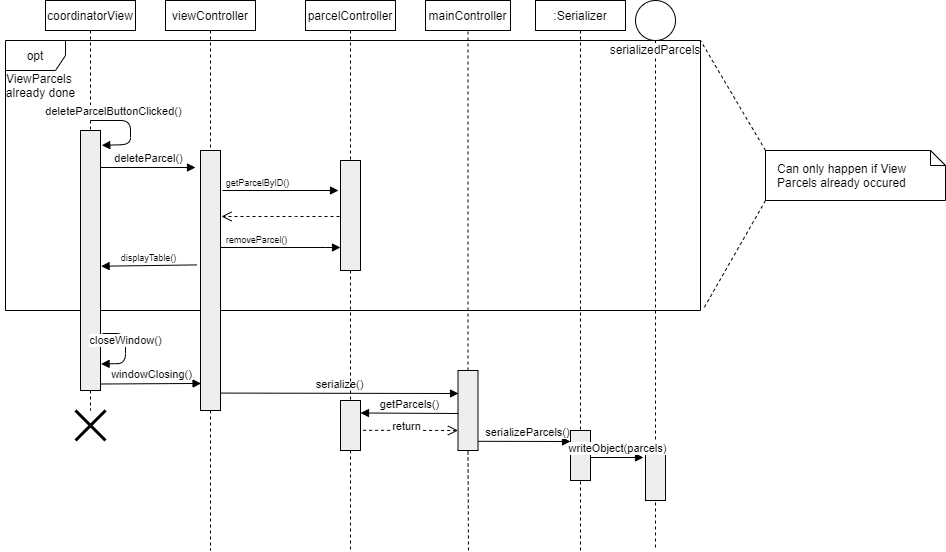

The diagram above was exported from draw.io. Its source (the exported page's mxGraphModel, read from the mxfile embedded in the PNG):
<mxGraphModel dx="1422" dy="745" grid="1" gridSize="10" guides="1" tooltips="1" connect="1" arrows="1" fold="1" page="1" pageScale="1" pageWidth="850" pageHeight="1100" math="0" shadow="0">
  <root>
    <mxCell id="0" />
    <mxCell id="1" parent="0" />
    <mxCell id="cDq5pWqvTfIauhXgTIVe-5" value="opt" style="shape=umlFrame;whiteSpace=wrap;html=1;" parent="1" vertex="1">
      <mxGeometry x="20" y="90" width="695" height="270" as="geometry" />
    </mxCell>
    <mxCell id="Qi8HrF6mY_pfpNBTO8mW-2" value="parcelController" style="shape=rect;html=1;whiteSpace=wrap;align=center;" parent="1" vertex="1">
      <mxGeometry x="320" y="50" width="90" height="30" as="geometry" />
    </mxCell>
    <mxCell id="Qi8HrF6mY_pfpNBTO8mW-3" value="" style="edgeStyle=none;html=1;dashed=1;endArrow=none;align=center;verticalAlign=bottom;exitX=0.5;exitY=1;" parent="1" source="cDq5pWqvTfIauhXgTIVe-24" edge="1">
      <mxGeometry x="1" relative="1" as="geometry">
        <mxPoint x="365" y="600" as="targetPoint" />
      </mxGeometry>
    </mxCell>
    <mxCell id="Qi8HrF6mY_pfpNBTO8mW-4" value=":Serializer" style="shape=rect;html=1;whiteSpace=wrap;align=center;" parent="1" vertex="1">
      <mxGeometry x="550" y="50" width="90" height="30" as="geometry" />
    </mxCell>
    <mxCell id="Qi8HrF6mY_pfpNBTO8mW-5" value="" style="edgeStyle=none;html=1;dashed=1;endArrow=none;align=center;verticalAlign=bottom;exitX=0.5;exitY=1;" parent="1" source="Qi8HrF6mY_pfpNBTO8mW-9" edge="1">
      <mxGeometry x="1" relative="1" as="geometry">
        <mxPoint x="595" y="490" as="targetPoint" />
      </mxGeometry>
    </mxCell>
    <mxCell id="Qi8HrF6mY_pfpNBTO8mW-6" value="coordinatorView" style="shape=rect;html=1;whiteSpace=wrap;align=center;" parent="1" vertex="1">
      <mxGeometry x="60" y="50" width="90" height="30" as="geometry" />
    </mxCell>
    <mxCell id="Qi8HrF6mY_pfpNBTO8mW-7" value="" style="edgeStyle=none;html=1;dashed=1;endArrow=none;" parent="1" source="Qi8HrF6mY_pfpNBTO8mW-6" target="Qi8HrF6mY_pfpNBTO8mW-8" edge="1">
      <mxGeometry relative="1" as="geometry" />
    </mxCell>
    <mxCell id="Qi8HrF6mY_pfpNBTO8mW-8" value="" style="shape=rect;html=1;fillColor=#eeeeee;" parent="1" vertex="1">
      <mxGeometry x="95" y="180" width="20" height="260" as="geometry" />
    </mxCell>
    <mxCell id="Qi8HrF6mY_pfpNBTO8mW-9" value="" style="shape=rect;html=1;fillColor=#eeeeee;" parent="1" vertex="1">
      <mxGeometry x="585" y="480" width="20" height="50" as="geometry" />
    </mxCell>
    <mxCell id="Qi8HrF6mY_pfpNBTO8mW-10" value="" style="edgeStyle=none;html=1;dashed=1;endArrow=none;align=center;verticalAlign=bottom;exitX=0.5;exitY=1;" parent="1" source="Qi8HrF6mY_pfpNBTO8mW-4" target="Qi8HrF6mY_pfpNBTO8mW-9" edge="1">
      <mxGeometry x="1" relative="1" as="geometry">
        <mxPoint x="545" y="440" as="targetPoint" />
        <mxPoint x="545" y="80" as="sourcePoint" />
      </mxGeometry>
    </mxCell>
    <mxCell id="Qi8HrF6mY_pfpNBTO8mW-11" value="" style="shape=rect;html=1;fillColor=#eeeeee;" parent="1" vertex="1">
      <mxGeometry x="355" y="210" width="20" height="110" as="geometry" />
    </mxCell>
    <mxCell id="Qi8HrF6mY_pfpNBTO8mW-12" value="" style="edgeStyle=none;html=1;dashed=1;endArrow=none;align=center;verticalAlign=bottom;exitX=0.5;exitY=1;" parent="1" source="Qi8HrF6mY_pfpNBTO8mW-2" target="Qi8HrF6mY_pfpNBTO8mW-11" edge="1">
      <mxGeometry x="1" relative="1" as="geometry">
        <mxPoint x="365" y="440" as="targetPoint" />
        <mxPoint x="365" y="80" as="sourcePoint" />
      </mxGeometry>
    </mxCell>
    <mxCell id="Qi8HrF6mY_pfpNBTO8mW-15" value="serializedParcels&lt;br&gt;" style="shape=umlLifeline;participant=umlEntity;perimeter=lifelinePerimeter;whiteSpace=wrap;html=1;container=1;collapsible=0;recursiveResize=0;verticalAlign=top;spacingTop=36;labelBackgroundColor=#ffffff;outlineConnect=0;" parent="1" vertex="1">
      <mxGeometry x="650" y="50" width="40" height="550" as="geometry" />
    </mxCell>
    <mxCell id="Qi8HrF6mY_pfpNBTO8mW-21" value="deleteParcelButtonClicked()" style="html=1;verticalAlign=bottom;endArrow=block;entryX=1.062;entryY=0.057;entryDx=0;entryDy=0;entryPerimeter=0;" parent="1" target="Qi8HrF6mY_pfpNBTO8mW-8" edge="1">
      <mxGeometry x="-0.509" width="80" relative="1" as="geometry">
        <mxPoint x="105" y="170" as="sourcePoint" />
        <mxPoint x="114" y="259" as="targetPoint" />
        <Array as="points">
          <mxPoint x="145" y="170" />
          <mxPoint x="145" y="194" />
        </Array>
        <mxPoint as="offset" />
      </mxGeometry>
    </mxCell>
    <mxCell id="Qi8HrF6mY_pfpNBTO8mW-36" value="viewController" style="shape=rect;html=1;whiteSpace=wrap;align=center;" parent="1" vertex="1">
      <mxGeometry x="180" y="50" width="90" height="30" as="geometry" />
    </mxCell>
    <mxCell id="Qi8HrF6mY_pfpNBTO8mW-37" value="" style="edgeStyle=none;html=1;dashed=1;endArrow=none;" parent="1" source="Qi8HrF6mY_pfpNBTO8mW-48" edge="1">
      <mxGeometry relative="1" as="geometry">
        <mxPoint x="225" y="600" as="targetPoint" />
      </mxGeometry>
    </mxCell>
    <mxCell id="Qi8HrF6mY_pfpNBTO8mW-47" value="deleteParcel()" style="html=1;verticalAlign=bottom;endArrow=block;" parent="1" edge="1">
      <mxGeometry width="80" relative="1" as="geometry">
        <mxPoint x="115" y="217" as="sourcePoint" />
        <mxPoint x="210" y="217" as="targetPoint" />
      </mxGeometry>
    </mxCell>
    <mxCell id="Qi8HrF6mY_pfpNBTO8mW-48" value="" style="shape=rect;html=1;fillColor=#eeeeee;" parent="1" vertex="1">
      <mxGeometry x="215" y="200" width="20" height="260" as="geometry" />
    </mxCell>
    <mxCell id="Qi8HrF6mY_pfpNBTO8mW-49" value="" style="edgeStyle=none;html=1;dashed=1;endArrow=none;" parent="1" source="Qi8HrF6mY_pfpNBTO8mW-36" target="Qi8HrF6mY_pfpNBTO8mW-48" edge="1">
      <mxGeometry relative="1" as="geometry">
        <mxPoint x="225" y="80" as="sourcePoint" />
        <mxPoint x="225" y="520" as="targetPoint" />
      </mxGeometry>
    </mxCell>
    <mxCell id="Qi8HrF6mY_pfpNBTO8mW-53" value="getParcelByID()" style="html=1;verticalAlign=bottom;endArrow=block;fontSize=9;" parent="1" edge="1">
      <mxGeometry x="-0.4018" width="80" relative="1" as="geometry">
        <mxPoint x="237" y="240" as="sourcePoint" />
        <mxPoint x="353" y="240" as="targetPoint" />
        <mxPoint as="offset" />
        <Array as="points" />
      </mxGeometry>
    </mxCell>
    <mxCell id="Qi8HrF6mY_pfpNBTO8mW-59" value="" style="html=1;verticalAlign=bottom;endArrow=open;dashed=1;endSize=8;fontSize=9;" parent="1" edge="1">
      <mxGeometry relative="1" as="geometry">
        <mxPoint x="354" y="266" as="sourcePoint" />
        <mxPoint x="236" y="266" as="targetPoint" />
        <Array as="points">
          <mxPoint x="300" y="266" />
        </Array>
      </mxGeometry>
    </mxCell>
    <mxCell id="Qi8HrF6mY_pfpNBTO8mW-61" value="displayTable()" style="html=1;verticalAlign=bottom;endArrow=block;fontSize=9;exitX=-0.179;exitY=0.44;exitDx=0;exitDy=0;entryX=1.028;entryY=0.522;entryDx=0;entryDy=0;entryPerimeter=0;exitPerimeter=0;" parent="1" source="Qi8HrF6mY_pfpNBTO8mW-48" target="Qi8HrF6mY_pfpNBTO8mW-8" edge="1">
      <mxGeometry width="80" relative="1" as="geometry">
        <mxPoint x="140" y="510" as="sourcePoint" />
        <mxPoint x="120" y="313" as="targetPoint" />
      </mxGeometry>
    </mxCell>
    <mxCell id="cDq5pWqvTfIauhXgTIVe-6" value="ViewParcels &lt;br&gt;already done" style="text;html=1;align=center;verticalAlign=middle;resizable=0;points=[];autosize=1;" parent="1" vertex="1">
      <mxGeometry x="15" y="120" width="80" height="30" as="geometry" />
    </mxCell>
    <mxCell id="cDq5pWqvTfIauhXgTIVe-7" value="Can only happen if View Parcels already occured" style="shape=note;size=15;align=left;spacingLeft=10;html=1;whiteSpace=wrap;" parent="1" vertex="1">
      <mxGeometry x="780" y="200" width="180" height="50" as="geometry" />
    </mxCell>
    <mxCell id="cDq5pWqvTfIauhXgTIVe-8" value="" style="edgeStyle=none;endArrow=none;exitX=0;exitY=1;dashed=1;html=1;entryX=1.004;entryY=0.995;entryDx=0;entryDy=0;entryPerimeter=0;exitDx=0;exitDy=0;exitPerimeter=0;" parent="1" source="cDq5pWqvTfIauhXgTIVe-7" target="cDq5pWqvTfIauhXgTIVe-5" edge="1">
      <mxGeometry x="1" relative="1" as="geometry">
        <mxPoint x="740" y="170" as="targetPoint" />
      </mxGeometry>
    </mxCell>
    <mxCell id="cDq5pWqvTfIauhXgTIVe-9" value="" style="edgeStyle=none;endArrow=none;exitX=0;exitY=0;dashed=1;html=1;entryX=1;entryY=0;entryDx=0;entryDy=0;entryPerimeter=0;exitDx=0;exitDy=0;exitPerimeter=0;" parent="1" source="cDq5pWqvTfIauhXgTIVe-7" target="cDq5pWqvTfIauhXgTIVe-5" edge="1">
      <mxGeometry x="1" relative="1" as="geometry">
        <mxPoint x="900" y="170" as="targetPoint" />
      </mxGeometry>
    </mxCell>
    <mxCell id="cDq5pWqvTfIauhXgTIVe-10" value="removeParcel()" style="html=1;verticalAlign=bottom;endArrow=block;fontSize=9;" parent="1" edge="1">
      <mxGeometry x="-0.4018" width="80" relative="1" as="geometry">
        <mxPoint x="235" y="297" as="sourcePoint" />
        <mxPoint x="355" y="297" as="targetPoint" />
        <mxPoint as="offset" />
        <Array as="points">
          <mxPoint x="350" y="297" />
        </Array>
      </mxGeometry>
    </mxCell>
    <mxCell id="cDq5pWqvTfIauhXgTIVe-11" value="closeWindow()" style="html=1;verticalAlign=bottom;endArrow=block;entryX=1.028;entryY=0.898;entryDx=0;entryDy=0;entryPerimeter=0;" parent="1" target="Qi8HrF6mY_pfpNBTO8mW-8" edge="1">
      <mxGeometry width="80" relative="1" as="geometry">
        <mxPoint x="117" y="383" as="sourcePoint" />
        <mxPoint x="410" y="350" as="targetPoint" />
        <Array as="points">
          <mxPoint x="140" y="383" />
          <mxPoint x="140" y="413" />
        </Array>
      </mxGeometry>
    </mxCell>
    <mxCell id="cDq5pWqvTfIauhXgTIVe-12" value="" style="shape=umlDestroy;whiteSpace=wrap;html=1;strokeWidth=3;" parent="1" vertex="1">
      <mxGeometry x="90" y="460" width="30" height="30" as="geometry" />
    </mxCell>
    <mxCell id="cDq5pWqvTfIauhXgTIVe-13" value="" style="endArrow=none;dashed=1;html=1;fontSize=9;exitX=0.5;exitY=1;exitDx=0;exitDy=0;" parent="1" source="Qi8HrF6mY_pfpNBTO8mW-8" target="cDq5pWqvTfIauhXgTIVe-12" edge="1">
      <mxGeometry width="50" height="50" relative="1" as="geometry">
        <mxPoint x="105" y="420" as="sourcePoint" />
        <mxPoint x="105" y="520" as="targetPoint" />
      </mxGeometry>
    </mxCell>
    <mxCell id="cDq5pWqvTfIauhXgTIVe-15" value="windowClosing()" style="html=1;verticalAlign=bottom;endArrow=block;exitX=1.028;exitY=0.975;exitDx=0;exitDy=0;exitPerimeter=0;entryX=0.028;entryY=0.896;entryDx=0;entryDy=0;entryPerimeter=0;" parent="1" source="Qi8HrF6mY_pfpNBTO8mW-8" target="Qi8HrF6mY_pfpNBTO8mW-48" edge="1">
      <mxGeometry width="80" relative="1" as="geometry">
        <mxPoint x="330" y="350" as="sourcePoint" />
        <mxPoint x="410" y="350" as="targetPoint" />
      </mxGeometry>
    </mxCell>
    <mxCell id="cDq5pWqvTfIauhXgTIVe-16" value="mainController" style="shape=rect;html=1;whiteSpace=wrap;align=center;" parent="1" vertex="1">
      <mxGeometry x="440" y="50" width="85" height="30" as="geometry" />
    </mxCell>
    <mxCell id="cDq5pWqvTfIauhXgTIVe-18" value="" style="shape=rect;html=1;fillColor=#eeeeee;" parent="1" vertex="1">
      <mxGeometry x="472.5" y="420" width="20" height="80" as="geometry" />
    </mxCell>
    <mxCell id="cDq5pWqvTfIauhXgTIVe-19" value="" style="endArrow=none;dashed=1;html=1;entryX=0.5;entryY=1;entryDx=0;entryDy=0;exitX=0.5;exitY=0;exitDx=0;exitDy=0;" parent="1" source="cDq5pWqvTfIauhXgTIVe-18" target="cDq5pWqvTfIauhXgTIVe-16" edge="1">
      <mxGeometry width="50" height="50" relative="1" as="geometry">
        <mxPoint x="340" y="310" as="sourcePoint" />
        <mxPoint x="390" y="260" as="targetPoint" />
      </mxGeometry>
    </mxCell>
    <mxCell id="cDq5pWqvTfIauhXgTIVe-20" value="" style="endArrow=none;dashed=1;html=1;entryX=0.5;entryY=1;entryDx=0;entryDy=0;" parent="1" target="cDq5pWqvTfIauhXgTIVe-18" edge="1">
      <mxGeometry width="50" height="50" relative="1" as="geometry">
        <mxPoint x="483" y="600" as="sourcePoint" />
        <mxPoint x="390" y="260" as="targetPoint" />
      </mxGeometry>
    </mxCell>
    <mxCell id="cDq5pWqvTfIauhXgTIVe-22" value="serialize()" style="html=1;verticalAlign=bottom;endArrow=block;exitX=0.993;exitY=0.933;exitDx=0;exitDy=0;exitPerimeter=0;" parent="1" source="Qi8HrF6mY_pfpNBTO8mW-48" edge="1">
      <mxGeometry width="80" relative="1" as="geometry">
        <mxPoint x="330" y="280" as="sourcePoint" />
        <mxPoint x="473" y="443" as="targetPoint" />
      </mxGeometry>
    </mxCell>
    <mxCell id="cDq5pWqvTfIauhXgTIVe-23" value="serializeParcels()" style="html=1;verticalAlign=bottom;endArrow=block;exitX=1.015;exitY=0.885;exitDx=0;exitDy=0;exitPerimeter=0;" parent="1" source="cDq5pWqvTfIauhXgTIVe-18" edge="1">
      <mxGeometry x="0.0612" width="80" relative="1" as="geometry">
        <mxPoint x="330" y="350" as="sourcePoint" />
        <mxPoint x="585" y="491" as="targetPoint" />
        <mxPoint as="offset" />
      </mxGeometry>
    </mxCell>
    <mxCell id="cDq5pWqvTfIauhXgTIVe-24" value="" style="shape=rect;html=1;fillColor=#eeeeee;" parent="1" vertex="1">
      <mxGeometry x="355" y="450" width="20" height="50" as="geometry" />
    </mxCell>
    <mxCell id="cDq5pWqvTfIauhXgTIVe-25" value="" style="edgeStyle=none;html=1;dashed=1;endArrow=none;align=center;verticalAlign=bottom;exitX=0.5;exitY=1;" parent="1" source="Qi8HrF6mY_pfpNBTO8mW-11" target="cDq5pWqvTfIauhXgTIVe-24" edge="1">
      <mxGeometry x="1" relative="1" as="geometry">
        <mxPoint x="365" y="510" as="targetPoint" />
        <mxPoint x="365" y="320" as="sourcePoint" />
      </mxGeometry>
    </mxCell>
    <mxCell id="cDq5pWqvTfIauhXgTIVe-26" value="getParcels()" style="html=1;verticalAlign=bottom;endArrow=block;entryX=1;entryY=0.25;entryDx=0;entryDy=0;" parent="1" target="cDq5pWqvTfIauhXgTIVe-24" edge="1">
      <mxGeometry width="80" relative="1" as="geometry">
        <mxPoint x="473" y="463" as="sourcePoint" />
        <mxPoint x="410" y="420" as="targetPoint" />
        <Array as="points">
          <mxPoint x="473" y="463" />
        </Array>
      </mxGeometry>
    </mxCell>
    <mxCell id="cDq5pWqvTfIauhXgTIVe-27" value="return" style="html=1;verticalAlign=bottom;endArrow=open;dashed=1;endSize=8;exitX=1.131;exitY=0.596;exitDx=0;exitDy=0;entryX=0;entryY=0.75;entryDx=0;entryDy=0;exitPerimeter=0;" parent="1" source="cDq5pWqvTfIauhXgTIVe-24" target="cDq5pWqvTfIauhXgTIVe-18" edge="1">
      <mxGeometry x="-0.0926" y="-5" relative="1" as="geometry">
        <mxPoint x="410" y="420" as="sourcePoint" />
        <mxPoint x="330" y="420" as="targetPoint" />
        <mxPoint as="offset" />
      </mxGeometry>
    </mxCell>
    <mxCell id="cDq5pWqvTfIauhXgTIVe-29" value="" style="shape=rect;html=1;fillColor=#eeeeee;" parent="1" vertex="1">
      <mxGeometry x="660" y="500" width="20" height="50" as="geometry" />
    </mxCell>
    <mxCell id="cDq5pWqvTfIauhXgTIVe-30" value="writeObject(parcels)" style="html=1;verticalAlign=bottom;endArrow=block;" parent="1" edge="1">
      <mxGeometry width="80" relative="1" as="geometry">
        <mxPoint x="605" y="507" as="sourcePoint" />
        <mxPoint x="658" y="507" as="targetPoint" />
      </mxGeometry>
    </mxCell>
    <mxCell id="cDq5pWqvTfIauhXgTIVe-31" value="" style="endArrow=none;dashed=1;html=1;entryX=0.5;entryY=1;entryDx=0;entryDy=0;" parent="1" target="Qi8HrF6mY_pfpNBTO8mW-9" edge="1">
      <mxGeometry width="50" height="50" relative="1" as="geometry">
        <mxPoint x="595" y="600" as="sourcePoint" />
        <mxPoint x="390" y="390" as="targetPoint" />
      </mxGeometry>
    </mxCell>
  </root>
</mxGraphModel>